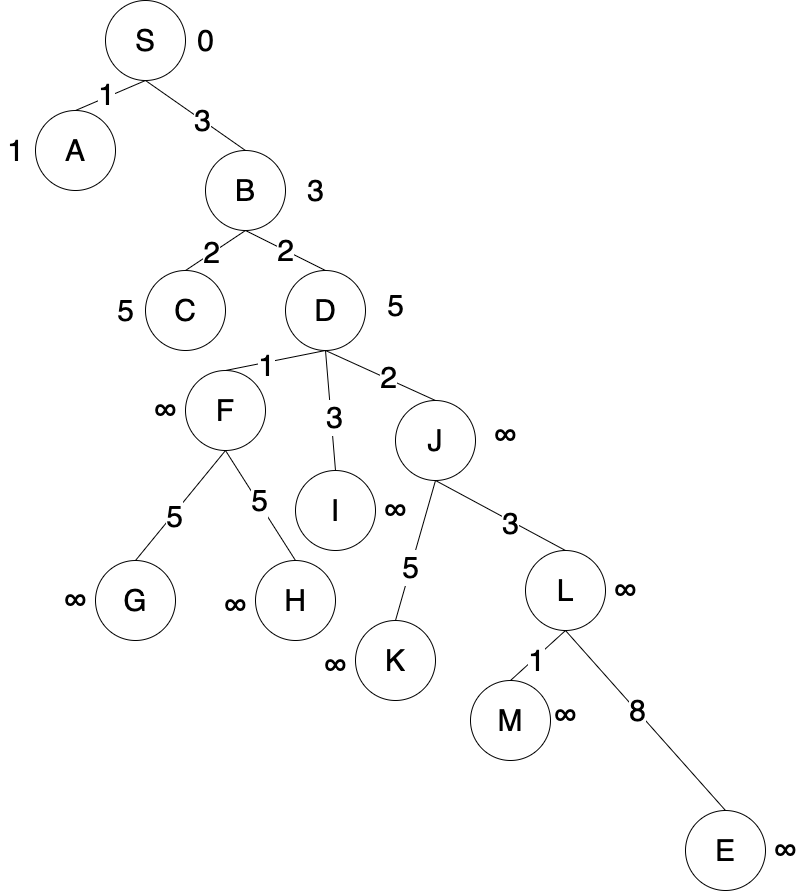

The diagram above was exported from draw.io. Its source (the exported page's mxGraphModel, read from the mxfile embedded in the PNG):
<mxGraphModel dx="2916" dy="1161" grid="1" gridSize="10" guides="1" tooltips="1" connect="1" arrows="1" fold="1" page="1" pageScale="1" pageWidth="850" pageHeight="1100" math="0" shadow="0">
  <root>
    <mxCell id="40x7Gk_nOwMBnc7dnzWU-0" />
    <mxCell id="40x7Gk_nOwMBnc7dnzWU-1" parent="40x7Gk_nOwMBnc7dnzWU-0" />
    <mxCell id="40x7Gk_nOwMBnc7dnzWU-2" value="S" style="ellipse;whiteSpace=wrap;html=1;aspect=fixed;fontSize=30;" vertex="1" parent="40x7Gk_nOwMBnc7dnzWU-1">
      <mxGeometry x="-140" y="50" width="80" height="80" as="geometry" />
    </mxCell>
    <mxCell id="40x7Gk_nOwMBnc7dnzWU-3" value="A" style="ellipse;whiteSpace=wrap;html=1;aspect=fixed;fontSize=30;" vertex="1" parent="40x7Gk_nOwMBnc7dnzWU-1">
      <mxGeometry x="-210" y="160" width="80" height="80" as="geometry" />
    </mxCell>
    <mxCell id="40x7Gk_nOwMBnc7dnzWU-4" value="B" style="ellipse;whiteSpace=wrap;html=1;aspect=fixed;fontSize=30;" vertex="1" parent="40x7Gk_nOwMBnc7dnzWU-1">
      <mxGeometry x="-40" y="200" width="80" height="80" as="geometry" />
    </mxCell>
    <mxCell id="40x7Gk_nOwMBnc7dnzWU-5" value="C" style="ellipse;whiteSpace=wrap;html=1;aspect=fixed;fontSize=30;" vertex="1" parent="40x7Gk_nOwMBnc7dnzWU-1">
      <mxGeometry x="-100" y="320" width="80" height="80" as="geometry" />
    </mxCell>
    <mxCell id="40x7Gk_nOwMBnc7dnzWU-6" value="D" style="ellipse;whiteSpace=wrap;html=1;aspect=fixed;fontSize=30;" vertex="1" parent="40x7Gk_nOwMBnc7dnzWU-1">
      <mxGeometry x="40" y="320" width="80" height="80" as="geometry" />
    </mxCell>
    <mxCell id="40x7Gk_nOwMBnc7dnzWU-7" value="F" style="ellipse;whiteSpace=wrap;html=1;aspect=fixed;fontSize=30;" vertex="1" parent="40x7Gk_nOwMBnc7dnzWU-1">
      <mxGeometry x="-60" y="420" width="80" height="80" as="geometry" />
    </mxCell>
    <mxCell id="40x7Gk_nOwMBnc7dnzWU-8" value="G" style="ellipse;whiteSpace=wrap;html=1;aspect=fixed;fontSize=30;" vertex="1" parent="40x7Gk_nOwMBnc7dnzWU-1">
      <mxGeometry x="-150" y="610" width="80" height="80" as="geometry" />
    </mxCell>
    <mxCell id="40x7Gk_nOwMBnc7dnzWU-9" value="H" style="ellipse;whiteSpace=wrap;html=1;aspect=fixed;fontSize=30;" vertex="1" parent="40x7Gk_nOwMBnc7dnzWU-1">
      <mxGeometry x="10" y="610" width="80" height="80" as="geometry" />
    </mxCell>
    <mxCell id="40x7Gk_nOwMBnc7dnzWU-10" value="" style="endArrow=none;html=1;rounded=0;exitX=0.5;exitY=0;exitDx=0;exitDy=0;entryX=0.5;entryY=1;entryDx=0;entryDy=0;fontSize=30;" edge="1" parent="40x7Gk_nOwMBnc7dnzWU-1" source="40x7Gk_nOwMBnc7dnzWU-3" target="40x7Gk_nOwMBnc7dnzWU-2">
      <mxGeometry width="50" height="50" relative="1" as="geometry">
        <mxPoint x="200" y="550" as="sourcePoint" />
        <mxPoint x="250" y="500" as="targetPoint" />
      </mxGeometry>
    </mxCell>
    <mxCell id="40x7Gk_nOwMBnc7dnzWU-11" value="1" style="edgeLabel;html=1;align=center;verticalAlign=middle;resizable=0;points=[];fontSize=30;" vertex="1" connectable="0" parent="40x7Gk_nOwMBnc7dnzWU-10">
      <mxGeometry x="-0.0971" y="3" relative="1" as="geometry">
        <mxPoint as="offset" />
      </mxGeometry>
    </mxCell>
    <mxCell id="40x7Gk_nOwMBnc7dnzWU-12" value="" style="endArrow=none;html=1;rounded=0;exitX=0.5;exitY=0;exitDx=0;exitDy=0;entryX=0.5;entryY=1;entryDx=0;entryDy=0;fontSize=30;" edge="1" parent="40x7Gk_nOwMBnc7dnzWU-1" source="40x7Gk_nOwMBnc7dnzWU-4" target="40x7Gk_nOwMBnc7dnzWU-2">
      <mxGeometry width="50" height="50" relative="1" as="geometry">
        <mxPoint x="-220" y="190" as="sourcePoint" />
        <mxPoint x="-80" y="120" as="targetPoint" />
      </mxGeometry>
    </mxCell>
    <mxCell id="40x7Gk_nOwMBnc7dnzWU-13" value="3" style="edgeLabel;html=1;align=center;verticalAlign=middle;resizable=0;points=[];fontSize=30;" vertex="1" connectable="0" parent="40x7Gk_nOwMBnc7dnzWU-12">
      <mxGeometry x="-0.1275" y="1" relative="1" as="geometry">
        <mxPoint y="-1" as="offset" />
      </mxGeometry>
    </mxCell>
    <mxCell id="40x7Gk_nOwMBnc7dnzWU-14" value="" style="endArrow=none;html=1;rounded=0;exitX=0.5;exitY=0;exitDx=0;exitDy=0;entryX=0.5;entryY=1;entryDx=0;entryDy=0;fontSize=30;" edge="1" parent="40x7Gk_nOwMBnc7dnzWU-1" source="40x7Gk_nOwMBnc7dnzWU-5" target="40x7Gk_nOwMBnc7dnzWU-4">
      <mxGeometry width="50" height="50" relative="1" as="geometry">
        <mxPoint x="-220" y="190" as="sourcePoint" />
        <mxPoint x="-80" y="120" as="targetPoint" />
      </mxGeometry>
    </mxCell>
    <mxCell id="40x7Gk_nOwMBnc7dnzWU-15" value="2" style="edgeLabel;html=1;align=center;verticalAlign=middle;resizable=0;points=[];fontSize=30;" vertex="1" connectable="0" parent="40x7Gk_nOwMBnc7dnzWU-14">
      <mxGeometry x="-0.1336" y="1" relative="1" as="geometry">
        <mxPoint as="offset" />
      </mxGeometry>
    </mxCell>
    <mxCell id="40x7Gk_nOwMBnc7dnzWU-16" value="2" style="endArrow=none;html=1;rounded=0;exitX=0.5;exitY=0;exitDx=0;exitDy=0;entryX=0.5;entryY=1;entryDx=0;entryDy=0;fontSize=30;" edge="1" parent="40x7Gk_nOwMBnc7dnzWU-1" source="40x7Gk_nOwMBnc7dnzWU-6" target="40x7Gk_nOwMBnc7dnzWU-4">
      <mxGeometry width="50" height="50" relative="1" as="geometry">
        <mxPoint x="-210" y="200" as="sourcePoint" />
        <mxPoint x="-70" y="130" as="targetPoint" />
      </mxGeometry>
    </mxCell>
    <mxCell id="40x7Gk_nOwMBnc7dnzWU-17" value="" style="endArrow=none;html=1;rounded=0;exitX=0.5;exitY=0;exitDx=0;exitDy=0;entryX=0.5;entryY=1;entryDx=0;entryDy=0;fontSize=30;" edge="1" parent="40x7Gk_nOwMBnc7dnzWU-1" source="40x7Gk_nOwMBnc7dnzWU-7" target="40x7Gk_nOwMBnc7dnzWU-6">
      <mxGeometry width="50" height="50" relative="1" as="geometry">
        <mxPoint x="-90" y="360" as="sourcePoint" />
        <mxPoint x="50" y="270" as="targetPoint" />
      </mxGeometry>
    </mxCell>
    <mxCell id="40x7Gk_nOwMBnc7dnzWU-18" value="1" style="edgeLabel;html=1;align=center;verticalAlign=middle;resizable=0;points=[];fontSize=30;" vertex="1" connectable="0" parent="40x7Gk_nOwMBnc7dnzWU-17">
      <mxGeometry x="-0.1998" y="-3" relative="1" as="geometry">
        <mxPoint as="offset" />
      </mxGeometry>
    </mxCell>
    <mxCell id="40x7Gk_nOwMBnc7dnzWU-19" value="" style="endArrow=none;html=1;rounded=0;exitX=0.5;exitY=0;exitDx=0;exitDy=0;entryX=0.5;entryY=1;entryDx=0;entryDy=0;fontSize=30;" edge="1" parent="40x7Gk_nOwMBnc7dnzWU-1" source="40x7Gk_nOwMBnc7dnzWU-8" target="40x7Gk_nOwMBnc7dnzWU-7">
      <mxGeometry width="50" height="50" relative="1" as="geometry">
        <mxPoint x="-100" y="300" as="sourcePoint" />
        <mxPoint x="40" y="210" as="targetPoint" />
      </mxGeometry>
    </mxCell>
    <mxCell id="40x7Gk_nOwMBnc7dnzWU-20" value="5" style="edgeLabel;html=1;align=center;verticalAlign=middle;resizable=0;points=[];fontSize=30;" vertex="1" connectable="0" parent="40x7Gk_nOwMBnc7dnzWU-19">
      <mxGeometry x="-0.1733" y="-2" relative="1" as="geometry">
        <mxPoint as="offset" />
      </mxGeometry>
    </mxCell>
    <mxCell id="40x7Gk_nOwMBnc7dnzWU-21" value="" style="endArrow=none;html=1;rounded=0;exitX=0.5;exitY=0;exitDx=0;exitDy=0;entryX=0.5;entryY=1;entryDx=0;entryDy=0;fontSize=30;" edge="1" parent="40x7Gk_nOwMBnc7dnzWU-1" source="40x7Gk_nOwMBnc7dnzWU-9" target="40x7Gk_nOwMBnc7dnzWU-7">
      <mxGeometry width="50" height="50" relative="1" as="geometry">
        <mxPoint x="-90" y="310" as="sourcePoint" />
        <mxPoint x="50" y="220" as="targetPoint" />
      </mxGeometry>
    </mxCell>
    <mxCell id="40x7Gk_nOwMBnc7dnzWU-22" value="5" style="edgeLabel;html=1;align=center;verticalAlign=middle;resizable=0;points=[];fontSize=30;" vertex="1" connectable="0" parent="40x7Gk_nOwMBnc7dnzWU-21">
      <mxGeometry x="0.0859" y="-2" relative="1" as="geometry">
        <mxPoint as="offset" />
      </mxGeometry>
    </mxCell>
    <mxCell id="40x7Gk_nOwMBnc7dnzWU-23" value="I" style="ellipse;whiteSpace=wrap;html=1;aspect=fixed;fontSize=30;" vertex="1" parent="40x7Gk_nOwMBnc7dnzWU-1">
      <mxGeometry x="50" y="520" width="80" height="80" as="geometry" />
    </mxCell>
    <mxCell id="40x7Gk_nOwMBnc7dnzWU-24" value="" style="endArrow=none;html=1;rounded=0;entryX=0.5;entryY=1;entryDx=0;entryDy=0;exitX=0.5;exitY=0;exitDx=0;exitDy=0;fontSize=30;" edge="1" parent="40x7Gk_nOwMBnc7dnzWU-1" source="40x7Gk_nOwMBnc7dnzWU-23" target="40x7Gk_nOwMBnc7dnzWU-6">
      <mxGeometry width="50" height="50" relative="1" as="geometry">
        <mxPoint x="200" y="560" as="sourcePoint" />
        <mxPoint x="250" y="510" as="targetPoint" />
      </mxGeometry>
    </mxCell>
    <mxCell id="40x7Gk_nOwMBnc7dnzWU-25" value="3" style="edgeLabel;html=1;align=center;verticalAlign=middle;resizable=0;points=[];fontSize=30;" vertex="1" connectable="0" parent="40x7Gk_nOwMBnc7dnzWU-24">
      <mxGeometry x="-0.12" y="-3" relative="1" as="geometry">
        <mxPoint as="offset" />
      </mxGeometry>
    </mxCell>
    <mxCell id="40x7Gk_nOwMBnc7dnzWU-26" value="J" style="ellipse;whiteSpace=wrap;html=1;aspect=fixed;fontSize=30;" vertex="1" parent="40x7Gk_nOwMBnc7dnzWU-1">
      <mxGeometry x="150" y="450" width="80" height="80" as="geometry" />
    </mxCell>
    <mxCell id="40x7Gk_nOwMBnc7dnzWU-27" value="" style="endArrow=none;html=1;rounded=0;entryX=0.5;entryY=1;entryDx=0;entryDy=0;exitX=0.5;exitY=0;exitDx=0;exitDy=0;fontSize=30;" edge="1" parent="40x7Gk_nOwMBnc7dnzWU-1" source="40x7Gk_nOwMBnc7dnzWU-26" target="40x7Gk_nOwMBnc7dnzWU-6">
      <mxGeometry width="50" height="50" relative="1" as="geometry">
        <mxPoint x="200" y="560" as="sourcePoint" />
        <mxPoint x="250" y="510" as="targetPoint" />
      </mxGeometry>
    </mxCell>
    <mxCell id="40x7Gk_nOwMBnc7dnzWU-28" value="2" style="edgeLabel;html=1;align=center;verticalAlign=middle;resizable=0;points=[];fontSize=30;" vertex="1" connectable="0" parent="40x7Gk_nOwMBnc7dnzWU-27">
      <mxGeometry x="-0.1249" y="-2" relative="1" as="geometry">
        <mxPoint as="offset" />
      </mxGeometry>
    </mxCell>
    <mxCell id="40x7Gk_nOwMBnc7dnzWU-29" value="K" style="ellipse;whiteSpace=wrap;html=1;aspect=fixed;fontSize=30;" vertex="1" parent="40x7Gk_nOwMBnc7dnzWU-1">
      <mxGeometry x="110" y="670" width="80" height="80" as="geometry" />
    </mxCell>
    <mxCell id="40x7Gk_nOwMBnc7dnzWU-30" value="L" style="ellipse;whiteSpace=wrap;html=1;aspect=fixed;fontSize=30;" vertex="1" parent="40x7Gk_nOwMBnc7dnzWU-1">
      <mxGeometry x="280" y="600" width="80" height="80" as="geometry" />
    </mxCell>
    <mxCell id="40x7Gk_nOwMBnc7dnzWU-31" value="" style="endArrow=none;html=1;rounded=0;exitX=0.5;exitY=0;exitDx=0;exitDy=0;entryX=0.5;entryY=1;entryDx=0;entryDy=0;fontSize=30;" edge="1" parent="40x7Gk_nOwMBnc7dnzWU-1" source="40x7Gk_nOwMBnc7dnzWU-29" target="40x7Gk_nOwMBnc7dnzWU-26">
      <mxGeometry width="50" height="50" relative="1" as="geometry">
        <mxPoint x="380" y="430" as="sourcePoint" />
        <mxPoint x="450" y="710" as="targetPoint" />
      </mxGeometry>
    </mxCell>
    <mxCell id="40x7Gk_nOwMBnc7dnzWU-32" value="5" style="edgeLabel;html=1;align=center;verticalAlign=middle;resizable=0;points=[];fontSize=30;" vertex="1" connectable="0" parent="40x7Gk_nOwMBnc7dnzWU-31">
      <mxGeometry x="-0.2472" y="1" relative="1" as="geometry">
        <mxPoint as="offset" />
      </mxGeometry>
    </mxCell>
    <mxCell id="40x7Gk_nOwMBnc7dnzWU-33" value="" style="endArrow=none;html=1;rounded=0;exitX=0.5;exitY=0;exitDx=0;exitDy=0;entryX=0.5;entryY=1;entryDx=0;entryDy=0;fontSize=30;" edge="1" parent="40x7Gk_nOwMBnc7dnzWU-1" source="40x7Gk_nOwMBnc7dnzWU-30" target="40x7Gk_nOwMBnc7dnzWU-26">
      <mxGeometry width="50" height="50" relative="1" as="geometry">
        <mxPoint x="390" y="440" as="sourcePoint" />
        <mxPoint x="450" y="710" as="targetPoint" />
      </mxGeometry>
    </mxCell>
    <mxCell id="40x7Gk_nOwMBnc7dnzWU-34" value="3" style="edgeLabel;html=1;align=center;verticalAlign=middle;resizable=0;points=[];fontSize=30;" vertex="1" connectable="0" parent="40x7Gk_nOwMBnc7dnzWU-33">
      <mxGeometry x="-0.1642" y="1" relative="1" as="geometry">
        <mxPoint y="1" as="offset" />
      </mxGeometry>
    </mxCell>
    <mxCell id="40x7Gk_nOwMBnc7dnzWU-35" value="M" style="ellipse;whiteSpace=wrap;html=1;aspect=fixed;fontSize=30;" vertex="1" parent="40x7Gk_nOwMBnc7dnzWU-1">
      <mxGeometry x="225" y="730" width="80" height="80" as="geometry" />
    </mxCell>
    <mxCell id="40x7Gk_nOwMBnc7dnzWU-36" value="E" style="ellipse;whiteSpace=wrap;html=1;aspect=fixed;fontSize=30;" vertex="1" parent="40x7Gk_nOwMBnc7dnzWU-1">
      <mxGeometry x="440" y="860" width="80" height="80" as="geometry" />
    </mxCell>
    <mxCell id="40x7Gk_nOwMBnc7dnzWU-37" value="" style="endArrow=none;html=1;rounded=0;exitX=0.5;exitY=0;exitDx=0;exitDy=0;entryX=0.5;entryY=1;entryDx=0;entryDy=0;fontSize=30;" edge="1" parent="40x7Gk_nOwMBnc7dnzWU-1" source="40x7Gk_nOwMBnc7dnzWU-35" target="40x7Gk_nOwMBnc7dnzWU-30">
      <mxGeometry width="50" height="50" relative="1" as="geometry">
        <mxPoint x="510" y="700" as="sourcePoint" />
        <mxPoint x="580" y="980" as="targetPoint" />
      </mxGeometry>
    </mxCell>
    <mxCell id="40x7Gk_nOwMBnc7dnzWU-38" value="1" style="edgeLabel;html=1;align=center;verticalAlign=middle;resizable=0;points=[];fontSize=30;" vertex="1" connectable="0" parent="40x7Gk_nOwMBnc7dnzWU-37">
      <mxGeometry x="-0.1023" y="-2" relative="1" as="geometry">
        <mxPoint as="offset" />
      </mxGeometry>
    </mxCell>
    <mxCell id="40x7Gk_nOwMBnc7dnzWU-39" value="" style="endArrow=none;html=1;rounded=0;exitX=0.5;exitY=0;exitDx=0;exitDy=0;entryX=0.5;entryY=1;entryDx=0;entryDy=0;fontSize=30;" edge="1" parent="40x7Gk_nOwMBnc7dnzWU-1" source="40x7Gk_nOwMBnc7dnzWU-36" target="40x7Gk_nOwMBnc7dnzWU-30">
      <mxGeometry width="50" height="50" relative="1" as="geometry">
        <mxPoint x="520" y="710" as="sourcePoint" />
        <mxPoint x="580" y="980" as="targetPoint" />
      </mxGeometry>
    </mxCell>
    <mxCell id="40x7Gk_nOwMBnc7dnzWU-40" value="8" style="edgeLabel;html=1;align=center;verticalAlign=middle;resizable=0;points=[];fontSize=30;" vertex="1" connectable="0" parent="40x7Gk_nOwMBnc7dnzWU-39">
      <mxGeometry x="0.1179" y="-1" relative="1" as="geometry">
        <mxPoint y="1" as="offset" />
      </mxGeometry>
    </mxCell>
    <mxCell id="40x7Gk_nOwMBnc7dnzWU-41" value="&lt;font style=&quot;font-size: 30px&quot;&gt;0&lt;/font&gt;" style="text;html=1;align=center;verticalAlign=middle;resizable=0;points=[];autosize=1;strokeColor=none;fillColor=none;" vertex="1" parent="40x7Gk_nOwMBnc7dnzWU-1">
      <mxGeometry x="-55" y="75" width="30" height="30" as="geometry" />
    </mxCell>
    <mxCell id="40x7Gk_nOwMBnc7dnzWU-42" value="&lt;font style=&quot;font-size: 30px&quot;&gt;1&lt;/font&gt;" style="text;html=1;align=center;verticalAlign=middle;resizable=0;points=[];autosize=1;strokeColor=none;fillColor=none;" vertex="1" parent="40x7Gk_nOwMBnc7dnzWU-1">
      <mxGeometry x="-245" y="185" width="30" height="30" as="geometry" />
    </mxCell>
    <mxCell id="40x7Gk_nOwMBnc7dnzWU-43" value="&lt;font style=&quot;font-size: 30px&quot;&gt;3&lt;/font&gt;" style="text;html=1;align=center;verticalAlign=middle;resizable=0;points=[];autosize=1;strokeColor=none;fillColor=none;" vertex="1" parent="40x7Gk_nOwMBnc7dnzWU-1">
      <mxGeometry x="55" y="225" width="30" height="30" as="geometry" />
    </mxCell>
    <mxCell id="40x7Gk_nOwMBnc7dnzWU-44" value="&lt;font style=&quot;font-size: 30px&quot;&gt;∞&lt;/font&gt;" style="text;html=1;align=center;verticalAlign=middle;resizable=0;points=[];autosize=1;strokeColor=none;fillColor=none;" vertex="1" parent="40x7Gk_nOwMBnc7dnzWU-1">
      <mxGeometry x="70" y="700" width="40" height="30" as="geometry" />
    </mxCell>
    <mxCell id="40x7Gk_nOwMBnc7dnzWU-45" value="&lt;font style=&quot;font-size: 30px&quot;&gt;5&lt;/font&gt;" style="text;html=1;align=center;verticalAlign=middle;resizable=0;points=[];autosize=1;strokeColor=none;fillColor=none;" vertex="1" parent="40x7Gk_nOwMBnc7dnzWU-1">
      <mxGeometry x="135" y="340" width="30" height="30" as="geometry" />
    </mxCell>
    <mxCell id="40x7Gk_nOwMBnc7dnzWU-46" value="&lt;font style=&quot;font-size: 30px&quot;&gt;∞&lt;/font&gt;" style="text;html=1;align=center;verticalAlign=middle;resizable=0;points=[];autosize=1;strokeColor=none;fillColor=none;" vertex="1" parent="40x7Gk_nOwMBnc7dnzWU-1">
      <mxGeometry x="-100" y="445" width="40" height="30" as="geometry" />
    </mxCell>
    <mxCell id="40x7Gk_nOwMBnc7dnzWU-47" value="&lt;font style=&quot;font-size: 30px&quot;&gt;∞&lt;/font&gt;" style="text;html=1;align=center;verticalAlign=middle;resizable=0;points=[];autosize=1;strokeColor=none;fillColor=none;" vertex="1" parent="40x7Gk_nOwMBnc7dnzWU-1">
      <mxGeometry x="240" y="470" width="40" height="30" as="geometry" />
    </mxCell>
    <mxCell id="40x7Gk_nOwMBnc7dnzWU-48" value="&lt;font style=&quot;font-size: 30px&quot;&gt;∞&lt;/font&gt;" style="text;html=1;align=center;verticalAlign=middle;resizable=0;points=[];autosize=1;strokeColor=none;fillColor=none;" vertex="1" parent="40x7Gk_nOwMBnc7dnzWU-1">
      <mxGeometry x="130" y="545" width="40" height="30" as="geometry" />
    </mxCell>
    <mxCell id="40x7Gk_nOwMBnc7dnzWU-49" value="&lt;font style=&quot;font-size: 30px&quot;&gt;∞&lt;/font&gt;" style="text;html=1;align=center;verticalAlign=middle;resizable=0;points=[];autosize=1;strokeColor=none;fillColor=none;" vertex="1" parent="40x7Gk_nOwMBnc7dnzWU-1">
      <mxGeometry x="-190" y="635" width="40" height="30" as="geometry" />
    </mxCell>
    <mxCell id="40x7Gk_nOwMBnc7dnzWU-50" value="&lt;font style=&quot;font-size: 30px&quot;&gt;∞&lt;/font&gt;" style="text;html=1;align=center;verticalAlign=middle;resizable=0;points=[];autosize=1;strokeColor=none;fillColor=none;" vertex="1" parent="40x7Gk_nOwMBnc7dnzWU-1">
      <mxGeometry x="-30" y="640" width="40" height="30" as="geometry" />
    </mxCell>
    <mxCell id="40x7Gk_nOwMBnc7dnzWU-51" value="&lt;font style=&quot;font-size: 30px&quot;&gt;5&lt;/font&gt;" style="text;html=1;align=center;verticalAlign=middle;resizable=0;points=[];autosize=1;strokeColor=none;fillColor=none;" vertex="1" parent="40x7Gk_nOwMBnc7dnzWU-1">
      <mxGeometry x="-135" y="345" width="30" height="30" as="geometry" />
    </mxCell>
    <mxCell id="40x7Gk_nOwMBnc7dnzWU-52" value="&lt;font style=&quot;font-size: 30px&quot;&gt;∞&lt;/font&gt;" style="text;html=1;align=center;verticalAlign=middle;resizable=0;points=[];autosize=1;strokeColor=none;fillColor=none;" vertex="1" parent="40x7Gk_nOwMBnc7dnzWU-1">
      <mxGeometry x="360" y="625" width="40" height="30" as="geometry" />
    </mxCell>
    <mxCell id="40x7Gk_nOwMBnc7dnzWU-53" value="&lt;font style=&quot;font-size: 30px&quot;&gt;∞&lt;/font&gt;" style="text;html=1;align=center;verticalAlign=middle;resizable=0;points=[];autosize=1;strokeColor=none;fillColor=none;" vertex="1" parent="40x7Gk_nOwMBnc7dnzWU-1">
      <mxGeometry x="300" y="750" width="40" height="30" as="geometry" />
    </mxCell>
    <mxCell id="40x7Gk_nOwMBnc7dnzWU-54" value="&lt;font style=&quot;font-size: 30px&quot;&gt;∞&lt;/font&gt;" style="text;html=1;align=center;verticalAlign=middle;resizable=0;points=[];autosize=1;strokeColor=none;fillColor=none;" vertex="1" parent="40x7Gk_nOwMBnc7dnzWU-1">
      <mxGeometry x="520" y="885" width="40" height="30" as="geometry" />
    </mxCell>
  </root>
</mxGraphModel>